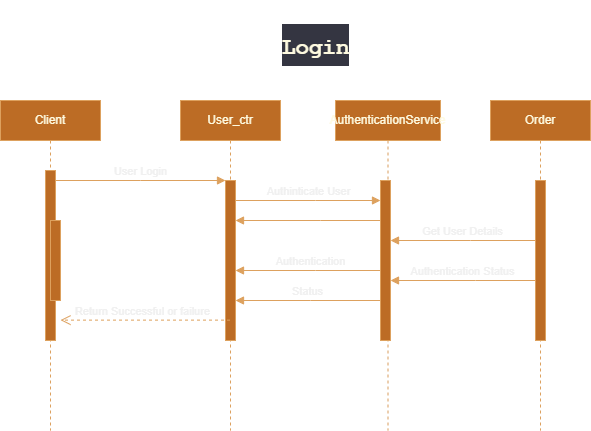

The diagram above was exported from draw.io. Its source (the exported page's mxGraphModel, read from the mxfile embedded in the PNG):
<mxGraphModel dx="437" dy="1632" grid="1" gridSize="10" guides="1" tooltips="1" connect="1" arrows="1" fold="1" page="1" pageScale="1" pageWidth="850" pageHeight="1100" math="0" shadow="0">
  <root>
    <mxCell id="0" />
    <mxCell id="1" parent="0" />
    <mxCell id="aM9ryv3xv72pqoxQDRHE-1" value="Client" style="shape=umlLifeline;perimeter=lifelinePerimeter;whiteSpace=wrap;html=1;container=0;dropTarget=0;collapsible=0;recursiveResize=0;outlineConnect=0;portConstraint=eastwest;newEdgeStyle={&quot;edgeStyle&quot;:&quot;elbowEdgeStyle&quot;,&quot;elbow&quot;:&quot;vertical&quot;,&quot;curved&quot;:0,&quot;rounded&quot;:0};labelBackgroundColor=none;fillColor=#BC6C25;strokeColor=#DDA15E;fontColor=#FEFAE0;" parent="1" vertex="1">
      <mxGeometry x="40" y="40" width="100" height="330" as="geometry" />
    </mxCell>
    <mxCell id="aM9ryv3xv72pqoxQDRHE-2" value="" style="html=1;points=[];perimeter=orthogonalPerimeter;outlineConnect=0;targetShapes=umlLifeline;portConstraint=eastwest;newEdgeStyle={&quot;edgeStyle&quot;:&quot;elbowEdgeStyle&quot;,&quot;elbow&quot;:&quot;vertical&quot;,&quot;curved&quot;:0,&quot;rounded&quot;:0};labelBackgroundColor=none;fillColor=#BC6C25;strokeColor=#DDA15E;fontColor=#FEFAE0;" parent="aM9ryv3xv72pqoxQDRHE-1" vertex="1">
      <mxGeometry x="45" y="70" width="10" height="170" as="geometry" />
    </mxCell>
    <mxCell id="aM9ryv3xv72pqoxQDRHE-4" value="" style="html=1;points=[];perimeter=orthogonalPerimeter;outlineConnect=0;targetShapes=umlLifeline;portConstraint=eastwest;newEdgeStyle={&quot;edgeStyle&quot;:&quot;elbowEdgeStyle&quot;,&quot;elbow&quot;:&quot;vertical&quot;,&quot;curved&quot;:0,&quot;rounded&quot;:0};labelBackgroundColor=none;fillColor=#BC6C25;strokeColor=#DDA15E;fontColor=#FEFAE0;" parent="aM9ryv3xv72pqoxQDRHE-1" vertex="1">
      <mxGeometry x="50" y="120" width="10" height="80" as="geometry" />
    </mxCell>
    <mxCell id="aM9ryv3xv72pqoxQDRHE-5" value="User_ctr" style="shape=umlLifeline;perimeter=lifelinePerimeter;whiteSpace=wrap;html=1;container=0;dropTarget=0;collapsible=0;recursiveResize=0;outlineConnect=0;portConstraint=eastwest;newEdgeStyle={&quot;edgeStyle&quot;:&quot;elbowEdgeStyle&quot;,&quot;elbow&quot;:&quot;vertical&quot;,&quot;curved&quot;:0,&quot;rounded&quot;:0};labelBackgroundColor=none;fillColor=#BC6C25;strokeColor=#DDA15E;fontColor=#FEFAE0;" parent="1" vertex="1">
      <mxGeometry x="220" y="40" width="100" height="330" as="geometry" />
    </mxCell>
    <mxCell id="aM9ryv3xv72pqoxQDRHE-6" value="" style="html=1;points=[];perimeter=orthogonalPerimeter;outlineConnect=0;targetShapes=umlLifeline;portConstraint=eastwest;newEdgeStyle={&quot;edgeStyle&quot;:&quot;elbowEdgeStyle&quot;,&quot;elbow&quot;:&quot;vertical&quot;,&quot;curved&quot;:0,&quot;rounded&quot;:0};labelBackgroundColor=none;fillColor=#BC6C25;strokeColor=#DDA15E;fontColor=#FEFAE0;" parent="aM9ryv3xv72pqoxQDRHE-5" vertex="1">
      <mxGeometry x="45" y="80" width="10" height="160" as="geometry" />
    </mxCell>
    <mxCell id="aM9ryv3xv72pqoxQDRHE-7" value="User Login" style="html=1;verticalAlign=bottom;endArrow=block;edgeStyle=elbowEdgeStyle;elbow=vertical;curved=0;rounded=0;labelBackgroundColor=none;strokeColor=#DDA15E;fontColor=default;" parent="1" source="aM9ryv3xv72pqoxQDRHE-2" target="aM9ryv3xv72pqoxQDRHE-6" edge="1">
      <mxGeometry relative="1" as="geometry">
        <mxPoint x="195" y="130" as="sourcePoint" />
        <Array as="points">
          <mxPoint x="180" y="120" />
        </Array>
      </mxGeometry>
    </mxCell>
    <mxCell id="aM9ryv3xv72pqoxQDRHE-9" value="" style="html=1;verticalAlign=bottom;endArrow=block;edgeStyle=elbowEdgeStyle;elbow=vertical;curved=0;rounded=0;labelBackgroundColor=none;strokeColor=#DDA15E;fontColor=default;" parent="1" source="ZIr_6vTxDPWixAmsu2K3-1" target="aM9ryv3xv72pqoxQDRHE-6" edge="1">
      <mxGeometry relative="1" as="geometry">
        <mxPoint x="435" y="160" as="sourcePoint" />
        <Array as="points">
          <mxPoint x="360" y="160" />
        </Array>
        <mxPoint x="270" y="160" as="targetPoint" />
      </mxGeometry>
    </mxCell>
    <mxCell id="ZIr_6vTxDPWixAmsu2K3-1" value="AuthenticationService" style="shape=umlLifeline;perimeter=lifelinePerimeter;whiteSpace=wrap;html=1;container=0;dropTarget=0;collapsible=0;recursiveResize=0;outlineConnect=0;portConstraint=eastwest;newEdgeStyle={&quot;edgeStyle&quot;:&quot;elbowEdgeStyle&quot;,&quot;elbow&quot;:&quot;vertical&quot;,&quot;curved&quot;:0,&quot;rounded&quot;:0};labelBackgroundColor=none;fillColor=#BC6C25;strokeColor=#DDA15E;fontColor=#FEFAE0;" vertex="1" parent="1">
      <mxGeometry x="375" y="40" width="105" height="330" as="geometry" />
    </mxCell>
    <mxCell id="ZIr_6vTxDPWixAmsu2K3-3" value="Order" style="shape=umlLifeline;perimeter=lifelinePerimeter;whiteSpace=wrap;html=1;container=0;dropTarget=0;collapsible=0;recursiveResize=0;outlineConnect=0;portConstraint=eastwest;newEdgeStyle={&quot;edgeStyle&quot;:&quot;elbowEdgeStyle&quot;,&quot;elbow&quot;:&quot;vertical&quot;,&quot;curved&quot;:0,&quot;rounded&quot;:0};labelBackgroundColor=none;fillColor=#BC6C25;strokeColor=#DDA15E;fontColor=#FEFAE0;" vertex="1" parent="1">
      <mxGeometry x="530" y="40" width="100" height="330" as="geometry" />
    </mxCell>
    <mxCell id="ZIr_6vTxDPWixAmsu2K3-4" value="" style="html=1;points=[];perimeter=orthogonalPerimeter;outlineConnect=0;targetShapes=umlLifeline;portConstraint=eastwest;newEdgeStyle={&quot;edgeStyle&quot;:&quot;elbowEdgeStyle&quot;,&quot;elbow&quot;:&quot;vertical&quot;,&quot;curved&quot;:0,&quot;rounded&quot;:0};labelBackgroundColor=none;fillColor=#BC6C25;strokeColor=#DDA15E;fontColor=#FEFAE0;" vertex="1" parent="ZIr_6vTxDPWixAmsu2K3-3">
      <mxGeometry x="45" y="80" width="10" height="160" as="geometry" />
    </mxCell>
    <mxCell id="ZIr_6vTxDPWixAmsu2K3-5" value="Authinticate User" style="html=1;verticalAlign=bottom;endArrow=block;edgeStyle=elbowEdgeStyle;elbow=horizontal;curved=0;rounded=0;labelBackgroundColor=none;strokeColor=#DDA15E;fontColor=default;entryX=0;entryY=0.125;entryDx=0;entryDy=0;entryPerimeter=0;" edge="1" parent="1" source="aM9ryv3xv72pqoxQDRHE-6" target="ZIr_6vTxDPWixAmsu2K3-2">
      <mxGeometry relative="1" as="geometry">
        <mxPoint x="270" y="140" as="sourcePoint" />
        <Array as="points">
          <mxPoint x="355" y="140" />
        </Array>
        <mxPoint x="440" y="140" as="targetPoint" />
        <mxPoint as="offset" />
      </mxGeometry>
    </mxCell>
    <mxCell id="ZIr_6vTxDPWixAmsu2K3-8" value="Get User Details" style="html=1;verticalAlign=bottom;endArrow=block;edgeStyle=elbowEdgeStyle;elbow=horizontal;curved=0;rounded=0;labelBackgroundColor=none;strokeColor=#DDA15E;fontColor=default;" edge="1" parent="1" source="ZIr_6vTxDPWixAmsu2K3-4" target="ZIr_6vTxDPWixAmsu2K3-2">
      <mxGeometry relative="1" as="geometry">
        <mxPoint x="575" y="180" as="sourcePoint" />
        <Array as="points">
          <mxPoint x="510" y="180" />
        </Array>
        <mxPoint x="425" y="180" as="targetPoint" />
      </mxGeometry>
    </mxCell>
    <mxCell id="ZIr_6vTxDPWixAmsu2K3-9" value="Authentication" style="html=1;verticalAlign=bottom;endArrow=block;edgeStyle=elbowEdgeStyle;elbow=horizontal;curved=0;rounded=0;labelBackgroundColor=none;strokeColor=#DDA15E;fontColor=default;" edge="1" parent="1" target="aM9ryv3xv72pqoxQDRHE-6">
      <mxGeometry relative="1" as="geometry">
        <mxPoint x="425" y="210" as="sourcePoint" />
        <Array as="points">
          <mxPoint x="355" y="210" />
        </Array>
        <mxPoint x="280" y="210" as="targetPoint" />
      </mxGeometry>
    </mxCell>
    <mxCell id="aM9ryv3xv72pqoxQDRHE-10" value="Return Successful or&amp;nbsp;failure&amp;nbsp;&amp;nbsp;" style="html=1;verticalAlign=bottom;endArrow=open;dashed=1;endSize=8;edgeStyle=elbowEdgeStyle;elbow=vertical;curved=0;rounded=0;labelBackgroundColor=none;strokeColor=#DDA15E;fontColor=default;" parent="1" edge="1">
      <mxGeometry x="0.0083" relative="1" as="geometry">
        <mxPoint x="100.00000000000006" y="259.63" as="targetPoint" />
        <Array as="points">
          <mxPoint x="180" y="259.63" />
        </Array>
        <mxPoint x="269.5000000000001" y="259.63" as="sourcePoint" />
        <mxPoint as="offset" />
      </mxGeometry>
    </mxCell>
    <mxCell id="ZIr_6vTxDPWixAmsu2K3-14" value="Authentication Status" style="html=1;verticalAlign=bottom;endArrow=block;edgeStyle=elbowEdgeStyle;elbow=horizontal;curved=0;rounded=0;labelBackgroundColor=none;strokeColor=#DDA15E;fontColor=default;" edge="1" parent="1">
      <mxGeometry relative="1" as="geometry">
        <mxPoint x="575" y="220" as="sourcePoint" />
        <Array as="points">
          <mxPoint x="515" y="220" />
        </Array>
        <mxPoint x="430" y="220" as="targetPoint" />
      </mxGeometry>
    </mxCell>
    <mxCell id="ZIr_6vTxDPWixAmsu2K3-2" value="" style="html=1;points=[];perimeter=orthogonalPerimeter;outlineConnect=0;targetShapes=umlLifeline;portConstraint=eastwest;newEdgeStyle={&quot;edgeStyle&quot;:&quot;elbowEdgeStyle&quot;,&quot;elbow&quot;:&quot;vertical&quot;,&quot;curved&quot;:0,&quot;rounded&quot;:0};labelBackgroundColor=none;fillColor=#BC6C25;strokeColor=#DDA15E;fontColor=#FEFAE0;" vertex="1" parent="1">
      <mxGeometry x="420" y="120" width="10" height="160" as="geometry" />
    </mxCell>
    <mxCell id="ZIr_6vTxDPWixAmsu2K3-16" value="Status" style="html=1;verticalAlign=bottom;endArrow=block;edgeStyle=elbowEdgeStyle;elbow=horizontal;curved=0;rounded=0;labelBackgroundColor=none;strokeColor=#DDA15E;fontColor=default;" edge="1" parent="1">
      <mxGeometry relative="1" as="geometry">
        <mxPoint x="420" y="240" as="sourcePoint" />
        <Array as="points">
          <mxPoint x="350" y="240" />
        </Array>
        <mxPoint x="275" y="240" as="targetPoint" />
      </mxGeometry>
    </mxCell>
    <mxCell id="ZIr_6vTxDPWixAmsu2K3-21" value="&lt;h3 style=&quot;border: 0px solid rgb(217, 217, 227); box-sizing: border-box; --tw-border-spacing-x: 0; --tw-border-spacing-y: 0; --tw-translate-x: 0; --tw-translate-y: 0; --tw-rotate: 0; --tw-skew-x: 0; --tw-skew-y: 0; --tw-scale-x: 1; --tw-scale-y: 1; --tw-pan-x: ; --tw-pan-y: ; --tw-pinch-zoom: ; --tw-scroll-snap-strictness: proximity; --tw-gradient-from-position: ; --tw-gradient-via-position: ; --tw-gradient-to-position: ; --tw-ordinal: ; --tw-slashed-zero: ; --tw-numeric-figure: ; --tw-numeric-spacing: ; --tw-numeric-fraction: ; --tw-ring-inset: ; --tw-ring-offset-width: 0px; --tw-ring-offset-color: #fff; --tw-ring-color: rgba(69,89,164,.5); --tw-ring-offset-shadow: 0 0 transparent; --tw-ring-shadow: 0 0 transparent; --tw-shadow: 0 0 transparent; --tw-shadow-colored: 0 0 transparent; --tw-blur: ; --tw-brightness: ; --tw-contrast: ; --tw-grayscale: ; --tw-hue-rotate: ; --tw-invert: ; --tw-saturate: ; --tw-sepia: ; --tw-drop-shadow: ; --tw-backdrop-blur: ; --tw-backdrop-brightness: ; --tw-backdrop-contrast: ; --tw-backdrop-grayscale: ; --tw-backdrop-hue-rotate: ; --tw-backdrop-invert: ; --tw-backdrop-opacity: ; --tw-backdrop-saturate: ; --tw-backdrop-sepia: ; font-size: 1.25em; margin: 1rem 0px 0.5rem; line-height: 1.6; color: var(--tw-prose-headings); font-family: Söhne, ui-sans-serif, system-ui, -apple-system, &amp;quot;Segoe UI&amp;quot;, Roboto, Ubuntu, Cantarell, &amp;quot;Noto Sans&amp;quot;, sans-serif, &amp;quot;Helvetica Neue&amp;quot;, Arial, &amp;quot;Apple Color Emoji&amp;quot;, &amp;quot;Segoe UI Emoji&amp;quot;, &amp;quot;Segoe UI Symbol&amp;quot;, &amp;quot;Noto Color Emoji&amp;quot;; text-align: start; background-color: rgb(52, 53, 65);&quot;&gt;&lt;code style=&quot;border: 0px solid rgb(217, 217, 227); box-sizing: border-box; --tw-border-spacing-x: 0; --tw-border-spacing-y: 0; --tw-translate-x: 0; --tw-translate-y: 0; --tw-rotate: 0; --tw-skew-x: 0; --tw-skew-y: 0; --tw-scale-x: 1; --tw-scale-y: 1; --tw-pan-x: ; --tw-pan-y: ; --tw-pinch-zoom: ; --tw-scroll-snap-strictness: proximity; --tw-gradient-from-position: ; --tw-gradient-via-position: ; --tw-gradient-to-position: ; --tw-ordinal: ; --tw-slashed-zero: ; --tw-numeric-figure: ; --tw-numeric-spacing: ; --tw-numeric-fraction: ; --tw-ring-inset: ; --tw-ring-offset-width: 0px; --tw-ring-offset-color: #fff; --tw-ring-color: rgba(69,89,164,.5); --tw-ring-offset-shadow: 0 0 transparent; --tw-ring-shadow: 0 0 transparent; --tw-shadow: 0 0 transparent; --tw-shadow-colored: 0 0 transparent; --tw-blur: ; --tw-brightness: ; --tw-contrast: ; --tw-grayscale: ; --tw-hue-rotate: ; --tw-invert: ; --tw-saturate: ; --tw-sepia: ; --tw-drop-shadow: ; --tw-backdrop-blur: ; --tw-backdrop-brightness: ; --tw-backdrop-contrast: ; --tw-backdrop-grayscale: ; --tw-backdrop-hue-rotate: ; --tw-backdrop-invert: ; --tw-backdrop-opacity: ; --tw-backdrop-saturate: ; --tw-backdrop-sepia: ; font-size: 0.9em; color: inherit; font-family: &amp;quot;Söhne Mono&amp;quot;, Monaco, &amp;quot;Andale Mono&amp;quot;, &amp;quot;Ubuntu Mono&amp;quot;, monospace !important;&quot;&gt;Login&lt;/code&gt;&lt;/h3&gt;" style="text;html=1;align=center;verticalAlign=middle;resizable=0;points=[];autosize=1;strokeColor=none;fillColor=none;fontSize=20;fontFamily=Architects Daughter;fontColor=#FEFAE0;" vertex="1" parent="1">
      <mxGeometry x="310" y="-60" width="90" height="80" as="geometry" />
    </mxCell>
  </root>
</mxGraphModel>